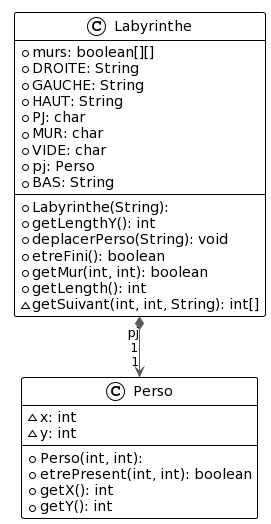

The diagram above was rendered by PlantUML. Its source (embedded in the PNG):
@startuml
!theme plain
top to bottom direction
skinparam linetype ortho

class Labyrinthe {
  + Labyrinthe(String): 
  + murs: boolean[][]
  + DROITE: String
  + GAUCHE: String
  + HAUT: String
  + PJ: char
  + MUR: char
  + VIDE: char
  + pj: Perso
  + BAS: String
  + getLengthY(): int
  + deplacerPerso(String): void
  + etreFini(): boolean
  + getMur(int, int): boolean
  + getLength(): int
  ~ getSuivant(int, int, String): int[]
}
class Perso {
  + Perso(int, int): 
  ~ x: int
  ~ y: int
  + etrePresent(int, int): boolean
  + getX(): int
  + getY(): int
}

Labyrinthe "1" *-[#595959,plain]-> "pj\n1" Perso
@enduml